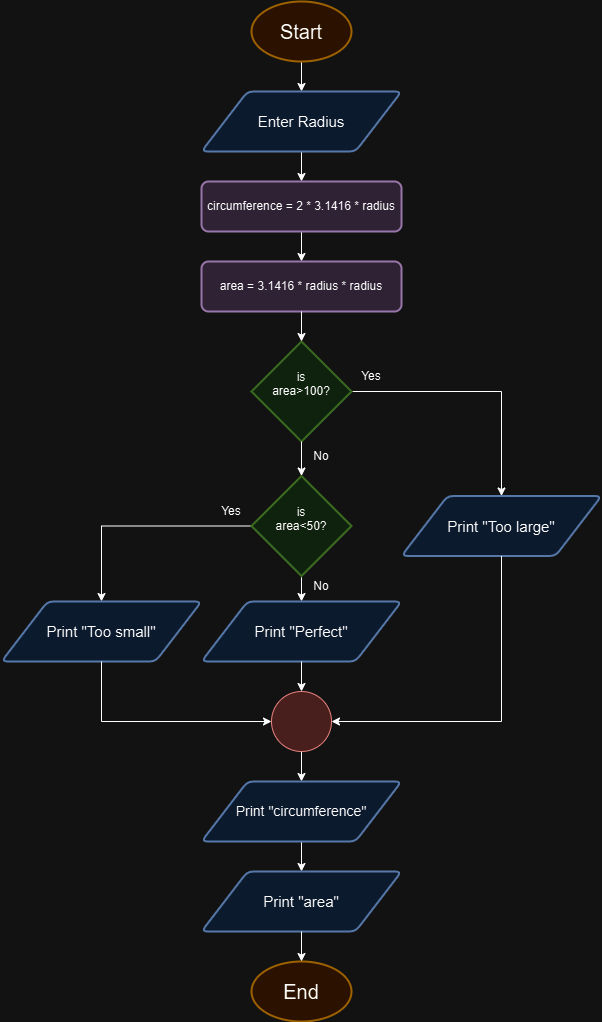

The diagram above was exported from draw.io. Its source (the exported page's mxGraphModel, read from the mxfile embedded in the PNG):
<mxGraphModel dx="1042" dy="543" grid="1" gridSize="10" guides="1" tooltips="1" connect="1" arrows="1" fold="1" page="1" pageScale="1" pageWidth="827" pageHeight="1169" math="0" shadow="0">
  <root>
    <mxCell id="0" />
    <mxCell id="1" parent="0" />
    <mxCell id="LD9MMlu1tyv8-tvjZ2ai-3" style="edgeStyle=orthogonalEdgeStyle;rounded=0;orthogonalLoop=1;jettySize=auto;html=1;exitX=0.5;exitY=1;exitDx=0;exitDy=0;exitPerimeter=0;entryX=0.5;entryY=0;entryDx=0;entryDy=0;" edge="1" parent="1" source="LD9MMlu1tyv8-tvjZ2ai-1" target="LD9MMlu1tyv8-tvjZ2ai-2">
      <mxGeometry relative="1" as="geometry" />
    </mxCell>
    <mxCell id="LD9MMlu1tyv8-tvjZ2ai-1" value="&lt;font style=&quot;font-size: 20px;&quot;&gt;Start&lt;/font&gt;" style="strokeWidth=2;html=1;shape=mxgraph.flowchart.start_1;whiteSpace=wrap;fillColor=#ffe6cc;strokeColor=#d79b00;" vertex="1" parent="1">
      <mxGeometry x="364" y="10" width="100" height="60" as="geometry" />
    </mxCell>
    <mxCell id="LD9MMlu1tyv8-tvjZ2ai-5" style="edgeStyle=orthogonalEdgeStyle;rounded=0;orthogonalLoop=1;jettySize=auto;html=1;exitX=0.5;exitY=1;exitDx=0;exitDy=0;entryX=0.5;entryY=0;entryDx=0;entryDy=0;" edge="1" parent="1" source="LD9MMlu1tyv8-tvjZ2ai-2" target="LD9MMlu1tyv8-tvjZ2ai-4">
      <mxGeometry relative="1" as="geometry" />
    </mxCell>
    <mxCell id="LD9MMlu1tyv8-tvjZ2ai-2" value="Enter Radius" style="shape=parallelogram;html=1;strokeWidth=2;perimeter=parallelogramPerimeter;whiteSpace=wrap;rounded=1;arcSize=12;size=0.23;fillColor=#dae8fc;strokeColor=#6c8ebf;fontSize=15;" vertex="1" parent="1">
      <mxGeometry x="314" y="100" width="200" height="60" as="geometry" />
    </mxCell>
    <mxCell id="LD9MMlu1tyv8-tvjZ2ai-7" style="edgeStyle=orthogonalEdgeStyle;rounded=0;orthogonalLoop=1;jettySize=auto;html=1;exitX=0.5;exitY=1;exitDx=0;exitDy=0;entryX=0.5;entryY=0;entryDx=0;entryDy=0;" edge="1" parent="1" source="LD9MMlu1tyv8-tvjZ2ai-4" target="LD9MMlu1tyv8-tvjZ2ai-6">
      <mxGeometry relative="1" as="geometry" />
    </mxCell>
    <mxCell id="LD9MMlu1tyv8-tvjZ2ai-4" value="circumference = 2 * 3.1416 * radius" style="rounded=1;whiteSpace=wrap;html=1;absoluteArcSize=1;arcSize=14;strokeWidth=2;fillColor=#e1d5e7;strokeColor=#9673a6;" vertex="1" parent="1">
      <mxGeometry x="314" y="190" width="200" height="50" as="geometry" />
    </mxCell>
    <mxCell id="LD9MMlu1tyv8-tvjZ2ai-6" value="area = 3.1416 * radius * radius" style="rounded=1;whiteSpace=wrap;html=1;absoluteArcSize=1;arcSize=14;strokeWidth=2;fillColor=#e1d5e7;strokeColor=#9673a6;" vertex="1" parent="1">
      <mxGeometry x="314" y="270" width="200" height="50" as="geometry" />
    </mxCell>
    <mxCell id="LD9MMlu1tyv8-tvjZ2ai-14" style="edgeStyle=orthogonalEdgeStyle;rounded=0;orthogonalLoop=1;jettySize=auto;html=1;exitX=1;exitY=0.5;exitDx=0;exitDy=0;exitPerimeter=0;entryX=0.5;entryY=0;entryDx=0;entryDy=0;" edge="1" parent="1" source="LD9MMlu1tyv8-tvjZ2ai-8" target="LD9MMlu1tyv8-tvjZ2ai-12">
      <mxGeometry relative="1" as="geometry" />
    </mxCell>
    <mxCell id="LD9MMlu1tyv8-tvjZ2ai-8" value="is&lt;br&gt;area&amp;gt;100?&lt;div&gt;&lt;br/&gt;&lt;/div&gt;" style="strokeWidth=2;html=1;shape=mxgraph.flowchart.decision;whiteSpace=wrap;fillColor=#d5e8d4;strokeColor=#82b366;" vertex="1" parent="1">
      <mxGeometry x="364" y="350" width="100" height="100" as="geometry" />
    </mxCell>
    <mxCell id="LD9MMlu1tyv8-tvjZ2ai-9" style="edgeStyle=orthogonalEdgeStyle;rounded=0;orthogonalLoop=1;jettySize=auto;html=1;exitX=0.5;exitY=1;exitDx=0;exitDy=0;entryX=0.5;entryY=0;entryDx=0;entryDy=0;entryPerimeter=0;" edge="1" parent="1" source="LD9MMlu1tyv8-tvjZ2ai-6" target="LD9MMlu1tyv8-tvjZ2ai-8">
      <mxGeometry relative="1" as="geometry" />
    </mxCell>
    <mxCell id="LD9MMlu1tyv8-tvjZ2ai-16" style="edgeStyle=orthogonalEdgeStyle;rounded=0;orthogonalLoop=1;jettySize=auto;html=1;exitX=0.5;exitY=1;exitDx=0;exitDy=0;exitPerimeter=0;" edge="1" parent="1" source="LD9MMlu1tyv8-tvjZ2ai-10" target="LD9MMlu1tyv8-tvjZ2ai-15">
      <mxGeometry relative="1" as="geometry" />
    </mxCell>
    <mxCell id="LD9MMlu1tyv8-tvjZ2ai-18" style="edgeStyle=orthogonalEdgeStyle;rounded=0;orthogonalLoop=1;jettySize=auto;html=1;exitX=0;exitY=0.5;exitDx=0;exitDy=0;exitPerimeter=0;entryX=0.5;entryY=0;entryDx=0;entryDy=0;" edge="1" parent="1" source="LD9MMlu1tyv8-tvjZ2ai-10" target="LD9MMlu1tyv8-tvjZ2ai-17">
      <mxGeometry relative="1" as="geometry" />
    </mxCell>
    <mxCell id="LD9MMlu1tyv8-tvjZ2ai-10" value="is&lt;br&gt;area&amp;lt;50?&lt;div&gt;&lt;br&gt;&lt;/div&gt;" style="strokeWidth=2;html=1;shape=mxgraph.flowchart.decision;whiteSpace=wrap;fillColor=#d5e8d4;strokeColor=#82b366;" vertex="1" parent="1">
      <mxGeometry x="364" y="484.5" width="100" height="100" as="geometry" />
    </mxCell>
    <mxCell id="LD9MMlu1tyv8-tvjZ2ai-11" style="edgeStyle=orthogonalEdgeStyle;rounded=0;orthogonalLoop=1;jettySize=auto;html=1;exitX=0.5;exitY=1;exitDx=0;exitDy=0;exitPerimeter=0;entryX=0.5;entryY=0;entryDx=0;entryDy=0;entryPerimeter=0;" edge="1" parent="1" source="LD9MMlu1tyv8-tvjZ2ai-8" target="LD9MMlu1tyv8-tvjZ2ai-10">
      <mxGeometry relative="1" as="geometry" />
    </mxCell>
    <mxCell id="LD9MMlu1tyv8-tvjZ2ai-12" value="Print &quot;Too large&quot;" style="shape=parallelogram;html=1;strokeWidth=2;perimeter=parallelogramPerimeter;whiteSpace=wrap;rounded=1;arcSize=12;size=0.23;fillColor=#dae8fc;strokeColor=#6c8ebf;fontSize=15;" vertex="1" parent="1">
      <mxGeometry x="514" y="504.5" width="200" height="60" as="geometry" />
    </mxCell>
    <mxCell id="LD9MMlu1tyv8-tvjZ2ai-15" value="Print &quot;Perfect&quot;" style="shape=parallelogram;html=1;strokeWidth=2;perimeter=parallelogramPerimeter;whiteSpace=wrap;rounded=1;arcSize=12;size=0.23;fillColor=#dae8fc;strokeColor=#6c8ebf;fontSize=15;" vertex="1" parent="1">
      <mxGeometry x="314" y="610" width="200" height="60" as="geometry" />
    </mxCell>
    <mxCell id="LD9MMlu1tyv8-tvjZ2ai-17" value="&lt;font style=&quot;font-size: 15px;&quot;&gt;Print &quot;Too small&quot;&lt;/font&gt;" style="shape=parallelogram;html=1;strokeWidth=2;perimeter=parallelogramPerimeter;whiteSpace=wrap;rounded=1;arcSize=12;size=0.23;fillColor=#dae8fc;strokeColor=#6c8ebf;" vertex="1" parent="1">
      <mxGeometry x="114" y="610" width="200" height="60" as="geometry" />
    </mxCell>
    <mxCell id="LD9MMlu1tyv8-tvjZ2ai-19" value="Yes" style="text;html=1;align=center;verticalAlign=middle;whiteSpace=wrap;rounded=0;" vertex="1" parent="1">
      <mxGeometry x="454" y="370" width="60" height="30" as="geometry" />
    </mxCell>
    <mxCell id="LD9MMlu1tyv8-tvjZ2ai-20" value="Yes" style="text;html=1;align=center;verticalAlign=middle;whiteSpace=wrap;rounded=0;" vertex="1" parent="1">
      <mxGeometry x="314" y="504.5" width="60" height="30" as="geometry" />
    </mxCell>
    <mxCell id="LD9MMlu1tyv8-tvjZ2ai-21" value="No" style="text;html=1;align=center;verticalAlign=middle;whiteSpace=wrap;rounded=0;" vertex="1" parent="1">
      <mxGeometry x="404" y="580" width="60" height="30" as="geometry" />
    </mxCell>
    <mxCell id="LD9MMlu1tyv8-tvjZ2ai-22" value="No" style="text;html=1;align=center;verticalAlign=middle;whiteSpace=wrap;rounded=0;" vertex="1" parent="1">
      <mxGeometry x="404" y="450" width="60" height="30" as="geometry" />
    </mxCell>
    <mxCell id="LD9MMlu1tyv8-tvjZ2ai-30" style="edgeStyle=orthogonalEdgeStyle;rounded=0;orthogonalLoop=1;jettySize=auto;html=1;exitX=0.5;exitY=1;exitDx=0;exitDy=0;exitPerimeter=0;entryX=0.5;entryY=0;entryDx=0;entryDy=0;" edge="1" parent="1" source="LD9MMlu1tyv8-tvjZ2ai-24" target="LD9MMlu1tyv8-tvjZ2ai-29">
      <mxGeometry relative="1" as="geometry" />
    </mxCell>
    <mxCell id="LD9MMlu1tyv8-tvjZ2ai-24" value="" style="verticalLabelPosition=bottom;verticalAlign=top;html=1;shape=mxgraph.flowchart.on-page_reference;fillColor=#f8cecc;strokeColor=#b85450;" vertex="1" parent="1">
      <mxGeometry x="384" y="700" width="60" height="60" as="geometry" />
    </mxCell>
    <mxCell id="LD9MMlu1tyv8-tvjZ2ai-25" style="edgeStyle=orthogonalEdgeStyle;rounded=0;orthogonalLoop=1;jettySize=auto;html=1;exitX=0.5;exitY=1;exitDx=0;exitDy=0;entryX=0.5;entryY=0;entryDx=0;entryDy=0;entryPerimeter=0;" edge="1" parent="1" source="LD9MMlu1tyv8-tvjZ2ai-15" target="LD9MMlu1tyv8-tvjZ2ai-24">
      <mxGeometry relative="1" as="geometry" />
    </mxCell>
    <mxCell id="LD9MMlu1tyv8-tvjZ2ai-27" style="edgeStyle=orthogonalEdgeStyle;rounded=0;orthogonalLoop=1;jettySize=auto;html=1;exitX=0.5;exitY=1;exitDx=0;exitDy=0;entryX=0;entryY=0.5;entryDx=0;entryDy=0;entryPerimeter=0;" edge="1" parent="1" source="LD9MMlu1tyv8-tvjZ2ai-17" target="LD9MMlu1tyv8-tvjZ2ai-24">
      <mxGeometry relative="1" as="geometry" />
    </mxCell>
    <mxCell id="LD9MMlu1tyv8-tvjZ2ai-28" style="edgeStyle=orthogonalEdgeStyle;rounded=0;orthogonalLoop=1;jettySize=auto;html=1;exitX=0.5;exitY=1;exitDx=0;exitDy=0;entryX=1;entryY=0.5;entryDx=0;entryDy=0;entryPerimeter=0;" edge="1" parent="1" source="LD9MMlu1tyv8-tvjZ2ai-12" target="LD9MMlu1tyv8-tvjZ2ai-24">
      <mxGeometry relative="1" as="geometry" />
    </mxCell>
    <mxCell id="LD9MMlu1tyv8-tvjZ2ai-32" style="edgeStyle=orthogonalEdgeStyle;rounded=0;orthogonalLoop=1;jettySize=auto;html=1;exitX=0.5;exitY=1;exitDx=0;exitDy=0;entryX=0.5;entryY=0;entryDx=0;entryDy=0;" edge="1" parent="1" source="LD9MMlu1tyv8-tvjZ2ai-29" target="LD9MMlu1tyv8-tvjZ2ai-31">
      <mxGeometry relative="1" as="geometry" />
    </mxCell>
    <mxCell id="LD9MMlu1tyv8-tvjZ2ai-29" value="Print &quot;circumference&quot;" style="shape=parallelogram;html=1;strokeWidth=2;perimeter=parallelogramPerimeter;whiteSpace=wrap;rounded=1;arcSize=12;size=0.23;fillColor=#dae8fc;strokeColor=#6c8ebf;fontSize=14;" vertex="1" parent="1">
      <mxGeometry x="314" y="790" width="200" height="60" as="geometry" />
    </mxCell>
    <mxCell id="LD9MMlu1tyv8-tvjZ2ai-31" value="Print &quot;area&quot;" style="shape=parallelogram;html=1;strokeWidth=2;perimeter=parallelogramPerimeter;whiteSpace=wrap;rounded=1;arcSize=12;size=0.23;fillColor=#dae8fc;strokeColor=#6c8ebf;fontSize=15;" vertex="1" parent="1">
      <mxGeometry x="314" y="880" width="200" height="60" as="geometry" />
    </mxCell>
    <mxCell id="LD9MMlu1tyv8-tvjZ2ai-33" value="&lt;font style=&quot;font-size: 20px;&quot;&gt;End&lt;/font&gt;" style="strokeWidth=2;html=1;shape=mxgraph.flowchart.start_1;whiteSpace=wrap;fillColor=#ffe6cc;strokeColor=#d79b00;" vertex="1" parent="1">
      <mxGeometry x="364" y="970" width="100" height="60" as="geometry" />
    </mxCell>
    <mxCell id="LD9MMlu1tyv8-tvjZ2ai-35" style="edgeStyle=orthogonalEdgeStyle;rounded=0;orthogonalLoop=1;jettySize=auto;html=1;exitX=0.5;exitY=1;exitDx=0;exitDy=0;entryX=0.5;entryY=0;entryDx=0;entryDy=0;entryPerimeter=0;" edge="1" parent="1" source="LD9MMlu1tyv8-tvjZ2ai-31" target="LD9MMlu1tyv8-tvjZ2ai-33">
      <mxGeometry relative="1" as="geometry" />
    </mxCell>
  </root>
</mxGraphModel>